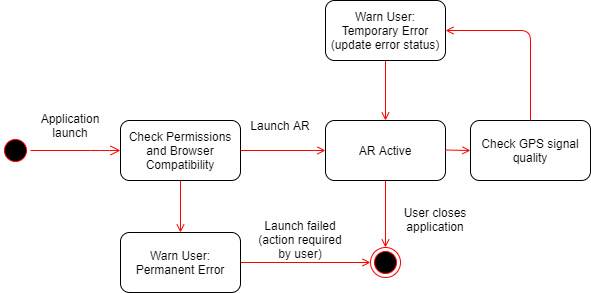

The diagram above was exported from draw.io. Its source (the exported page's mxGraphModel, read from the mxfile embedded in the PNG):
<mxGraphModel dx="1038" dy="579" grid="1" gridSize="10" guides="1" tooltips="1" connect="1" arrows="1" fold="1" page="1" pageScale="1" pageWidth="850" pageHeight="1100" math="0" shadow="0">
  <root>
    <mxCell id="0" />
    <mxCell id="1" parent="0" />
    <mxCell id="19lhUyDneRCDCQGKATIU-1" value="Check Permissions and Browser Compatibility" style="rounded=1;whiteSpace=wrap;html=1;" vertex="1" parent="1">
      <mxGeometry x="160" y="160" width="120" height="60" as="geometry" />
    </mxCell>
    <mxCell id="19lhUyDneRCDCQGKATIU-2" value="" style="ellipse;html=1;shape=startState;fillColor=#000000;strokeColor=#ff0000;" vertex="1" parent="1">
      <mxGeometry x="40" y="175" width="30" height="30" as="geometry" />
    </mxCell>
    <mxCell id="19lhUyDneRCDCQGKATIU-3" value="" style="edgeStyle=orthogonalEdgeStyle;html=1;verticalAlign=bottom;endArrow=open;endSize=8;strokeColor=#ff0000;exitX=1;exitY=0.5;exitDx=0;exitDy=0;" edge="1" source="19lhUyDneRCDCQGKATIU-2" parent="1">
      <mxGeometry relative="1" as="geometry">
        <mxPoint x="160" y="190" as="targetPoint" />
        <Array as="points">
          <mxPoint x="140" y="190" />
          <mxPoint x="140" y="190" />
        </Array>
      </mxGeometry>
    </mxCell>
    <mxCell id="19lhUyDneRCDCQGKATIU-6" value="Application launch" style="text;html=1;strokeColor=none;fillColor=none;align=center;verticalAlign=middle;whiteSpace=wrap;rounded=0;" vertex="1" parent="1">
      <mxGeometry x="90" y="155" width="40" height="20" as="geometry" />
    </mxCell>
    <mxCell id="19lhUyDneRCDCQGKATIU-7" value="AR Active" style="rounded=1;whiteSpace=wrap;html=1;" vertex="1" parent="1">
      <mxGeometry x="365" y="160" width="120" height="60" as="geometry" />
    </mxCell>
    <mxCell id="19lhUyDneRCDCQGKATIU-25" style="edgeStyle=orthogonalEdgeStyle;rounded=0;orthogonalLoop=1;jettySize=auto;html=1;exitX=1;exitY=0.5;exitDx=0;exitDy=0;endArrow=open;endFill=0;strokeColor=#FF0000;" edge="1" parent="1" source="19lhUyDneRCDCQGKATIU-9" target="19lhUyDneRCDCQGKATIU-14">
      <mxGeometry relative="1" as="geometry" />
    </mxCell>
    <mxCell id="19lhUyDneRCDCQGKATIU-9" value="Warn User: Permanent Error" style="rounded=1;whiteSpace=wrap;html=1;" vertex="1" parent="1">
      <mxGeometry x="160" y="272" width="120" height="60" as="geometry" />
    </mxCell>
    <mxCell id="19lhUyDneRCDCQGKATIU-23" style="edgeStyle=orthogonalEdgeStyle;rounded=0;orthogonalLoop=1;jettySize=auto;html=1;exitX=0.5;exitY=1;exitDx=0;exitDy=0;entryX=0.5;entryY=0;entryDx=0;entryDy=0;endArrow=open;endFill=0;strokeColor=#FF0000;" edge="1" parent="1" source="19lhUyDneRCDCQGKATIU-10" target="19lhUyDneRCDCQGKATIU-7">
      <mxGeometry relative="1" as="geometry" />
    </mxCell>
    <mxCell id="19lhUyDneRCDCQGKATIU-10" value="Warn User: Temporary Error&lt;br&gt;(update error status)" style="rounded=1;whiteSpace=wrap;html=1;" vertex="1" parent="1">
      <mxGeometry x="365" y="40" width="120" height="60" as="geometry" />
    </mxCell>
    <mxCell id="19lhUyDneRCDCQGKATIU-11" value="" style="endArrow=open;html=1;exitX=1;exitY=0.5;exitDx=0;exitDy=0;entryX=0;entryY=0.5;entryDx=0;entryDy=0;fillColor=#f8cecc;strokeColor=#FF0000;endFill=0;" edge="1" parent="1" source="19lhUyDneRCDCQGKATIU-1" target="19lhUyDneRCDCQGKATIU-7">
      <mxGeometry width="50" height="50" relative="1" as="geometry">
        <mxPoint x="400" y="300" as="sourcePoint" />
        <mxPoint x="450" y="250" as="targetPoint" />
      </mxGeometry>
    </mxCell>
    <mxCell id="19lhUyDneRCDCQGKATIU-12" value="" style="endArrow=open;html=1;exitX=0.5;exitY=1;exitDx=0;exitDy=0;fillColor=#f8cecc;strokeColor=#FF0000;endFill=0;entryX=0.5;entryY=0;entryDx=0;entryDy=0;" edge="1" parent="1" source="19lhUyDneRCDCQGKATIU-1" target="19lhUyDneRCDCQGKATIU-9">
      <mxGeometry width="50" height="50" relative="1" as="geometry">
        <mxPoint x="280" y="280" as="sourcePoint" />
        <mxPoint x="350" y="280" as="targetPoint" />
      </mxGeometry>
    </mxCell>
    <mxCell id="19lhUyDneRCDCQGKATIU-14" value="" style="ellipse;html=1;shape=endState;fillColor=#000000;strokeColor=#ff0000;" vertex="1" parent="1">
      <mxGeometry x="410" y="287" width="30" height="30" as="geometry" />
    </mxCell>
    <mxCell id="19lhUyDneRCDCQGKATIU-16" value="Launch failed (action required by user)" style="text;html=1;strokeColor=none;fillColor=none;align=center;verticalAlign=middle;whiteSpace=wrap;rounded=0;" vertex="1" parent="1">
      <mxGeometry x="290" y="269" width="100" height="20" as="geometry" />
    </mxCell>
    <mxCell id="19lhUyDneRCDCQGKATIU-17" value="Check GPS signal quality" style="rounded=1;whiteSpace=wrap;html=1;" vertex="1" parent="1">
      <mxGeometry x="510" y="160" width="120" height="60" as="geometry" />
    </mxCell>
    <mxCell id="19lhUyDneRCDCQGKATIU-19" value="" style="endArrow=open;html=1;exitX=1;exitY=0.5;exitDx=0;exitDy=0;fillColor=#f8cecc;strokeColor=#FF0000;endFill=0;" edge="1" parent="1">
      <mxGeometry width="50" height="50" relative="1" as="geometry">
        <mxPoint x="485" y="189.5" as="sourcePoint" />
        <mxPoint x="510" y="190" as="targetPoint" />
      </mxGeometry>
    </mxCell>
    <mxCell id="19lhUyDneRCDCQGKATIU-21" value="" style="endArrow=open;html=1;fillColor=#f8cecc;strokeColor=#FF0000;endFill=0;exitX=0.5;exitY=0;exitDx=0;exitDy=0;entryX=1;entryY=0.5;entryDx=0;entryDy=0;" edge="1" parent="1" source="19lhUyDneRCDCQGKATIU-17" target="19lhUyDneRCDCQGKATIU-10">
      <mxGeometry width="50" height="50" relative="1" as="geometry">
        <mxPoint x="450" y="120" as="sourcePoint" />
        <mxPoint x="570" y="110" as="targetPoint" />
        <Array as="points">
          <mxPoint x="570" y="70" />
        </Array>
      </mxGeometry>
    </mxCell>
    <mxCell id="19lhUyDneRCDCQGKATIU-22" value="Launch AR" style="text;html=1;strokeColor=none;fillColor=none;align=center;verticalAlign=middle;whiteSpace=wrap;rounded=0;" vertex="1" parent="1">
      <mxGeometry x="280" y="155" width="80" height="20" as="geometry" />
    </mxCell>
    <mxCell id="19lhUyDneRCDCQGKATIU-26" value="" style="endArrow=open;html=1;exitX=0.5;exitY=1;exitDx=0;exitDy=0;entryX=0.5;entryY=0;entryDx=0;entryDy=0;fillColor=#f8cecc;strokeColor=#FF0000;endFill=0;" edge="1" parent="1" source="19lhUyDneRCDCQGKATIU-7" target="19lhUyDneRCDCQGKATIU-14">
      <mxGeometry width="50" height="50" relative="1" as="geometry">
        <mxPoint x="450" y="250" as="sourcePoint" />
        <mxPoint x="535" y="250" as="targetPoint" />
      </mxGeometry>
    </mxCell>
    <mxCell id="19lhUyDneRCDCQGKATIU-29" value="User closes application" style="text;html=1;strokeColor=none;fillColor=none;align=center;verticalAlign=middle;whiteSpace=wrap;rounded=0;" vertex="1" parent="1">
      <mxGeometry x="425" y="249" width="100" height="20" as="geometry" />
    </mxCell>
  </root>
</mxGraphModel>